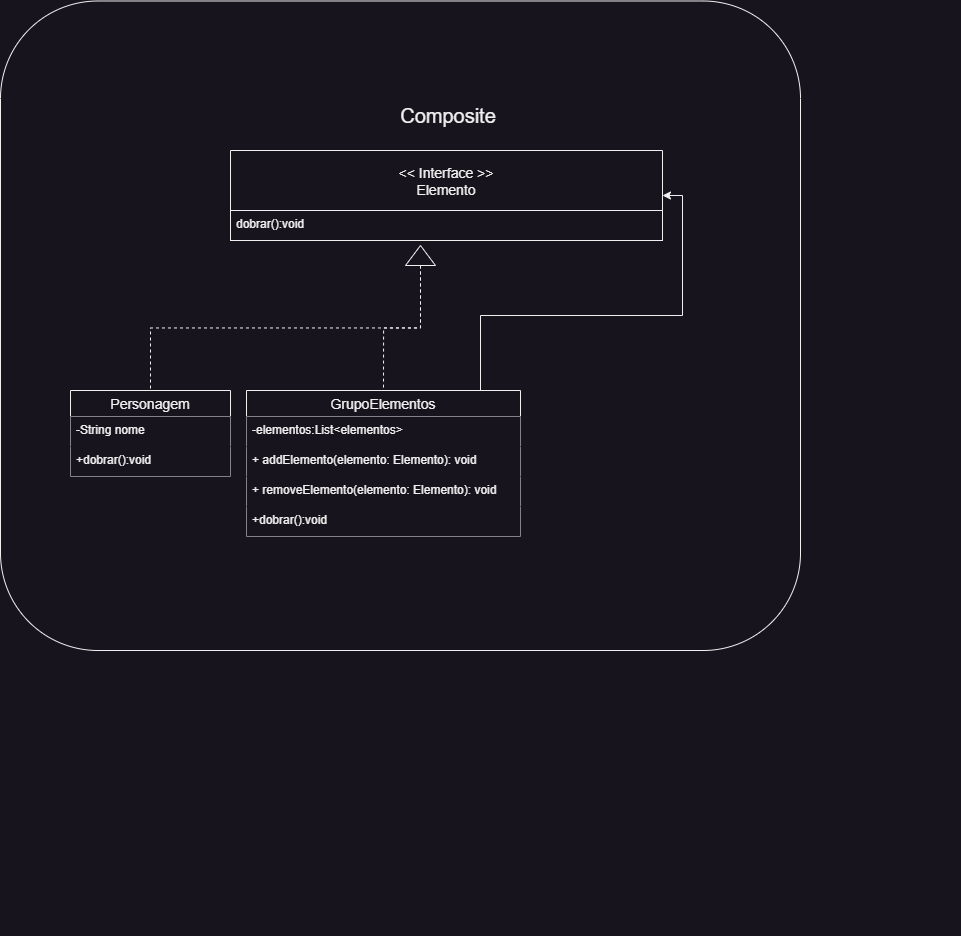

The diagram above was exported from draw.io. Its source (the exported page's mxGraphModel, read from the mxfile embedded in the PNG):
<mxGraphModel dx="1354" dy="657" grid="1" gridSize="10" guides="1" tooltips="1" connect="1" arrows="1" fold="1" page="1" pageScale="1" pageWidth="827" pageHeight="1169" math="0" shadow="0">
  <root>
    <mxCell id="0" />
    <mxCell id="1" parent="0" />
    <mxCell id="zCIW0upNdksYPyaGKuI2-22" value="" style="rounded=1;whiteSpace=wrap;html=1;labelBackgroundColor=none;" parent="1" vertex="1">
      <mxGeometry x="350" y="290.5" width="800" height="649.5" as="geometry" />
    </mxCell>
    <mxCell id="zCIW0upNdksYPyaGKuI2-1" value="Composite" style="text;html=1;align=center;verticalAlign=middle;whiteSpace=wrap;rounded=0;strokeWidth=8;fontSize=20;" parent="1" vertex="1">
      <mxGeometry x="586" y="390" width="424" height="30" as="geometry" />
    </mxCell>
    <mxCell id="zCIW0upNdksYPyaGKuI2-2" value="" style="group" parent="1" vertex="1" connectable="0">
      <mxGeometry x="420" y="440" width="890" height="785" as="geometry" />
    </mxCell>
    <mxCell id="zCIW0upNdksYPyaGKuI2-3" value="&lt;&lt; Interface &gt;&gt;&#10;Elemento" style="swimlane;fontStyle=0;childLayout=stackLayout;horizontal=1;startSize=60;horizontalStack=0;resizeParent=1;resizeParentMax=0;resizeLast=0;collapsible=1;marginBottom=0;align=center;fontSize=14;" parent="zCIW0upNdksYPyaGKuI2-2" vertex="1">
      <mxGeometry x="160" width="432" height="90" as="geometry" />
    </mxCell>
    <mxCell id="zCIW0upNdksYPyaGKuI2-4" value="dobrar():void" style="text;strokeColor=default;fillColor=default;spacingLeft=4;spacingRight=4;overflow=hidden;rotatable=0;points=[[0,0.5],[1,0.5]];portConstraint=eastwest;fontSize=12;" parent="zCIW0upNdksYPyaGKuI2-3" vertex="1">
      <mxGeometry y="60" width="432" height="30" as="geometry" />
    </mxCell>
    <mxCell id="zCIW0upNdksYPyaGKuI2-6" value="Personagem" style="swimlane;fontStyle=0;childLayout=stackLayout;horizontal=1;startSize=26;horizontalStack=0;resizeParent=1;resizeParentMax=0;resizeLast=0;collapsible=1;marginBottom=0;align=center;fontSize=14;strokeColor=default;" parent="zCIW0upNdksYPyaGKuI2-2" vertex="1">
      <mxGeometry y="240" width="160" height="86" as="geometry" />
    </mxCell>
    <mxCell id="zCIW0upNdksYPyaGKuI2-7" value="-String nome" style="text;strokeColor=none;fillColor=default;spacingLeft=4;spacingRight=4;overflow=hidden;rotatable=0;points=[[0,0.5],[1,0.5]];portConstraint=eastwest;fontSize=12;" parent="zCIW0upNdksYPyaGKuI2-6" vertex="1">
      <mxGeometry y="26" width="160" height="30" as="geometry" />
    </mxCell>
    <mxCell id="zCIW0upNdksYPyaGKuI2-17" value="+dobrar():void" style="text;strokeColor=none;fillColor=default;spacingLeft=4;spacingRight=4;overflow=hidden;rotatable=0;points=[[0,0.5],[1,0.5]];portConstraint=eastwest;fontSize=12;" parent="zCIW0upNdksYPyaGKuI2-6" vertex="1">
      <mxGeometry y="56" width="160" height="30" as="geometry" />
    </mxCell>
    <mxCell id="Xiwwtz8R96osy-5menO3-6" style="edgeStyle=orthogonalEdgeStyle;rounded=0;orthogonalLoop=1;jettySize=auto;html=1;entryX=1;entryY=0.5;entryDx=0;entryDy=0;" edge="1" parent="zCIW0upNdksYPyaGKuI2-2" source="zCIW0upNdksYPyaGKuI2-9" target="zCIW0upNdksYPyaGKuI2-3">
      <mxGeometry relative="1" as="geometry">
        <Array as="points">
          <mxPoint x="410" y="165" />
          <mxPoint x="612" y="165" />
          <mxPoint x="612" y="45" />
        </Array>
      </mxGeometry>
    </mxCell>
    <mxCell id="zCIW0upNdksYPyaGKuI2-9" value="GrupoElementos" style="swimlane;fontStyle=0;childLayout=stackLayout;horizontal=1;startSize=26;horizontalStack=0;resizeParent=1;resizeParentMax=0;resizeLast=0;collapsible=1;marginBottom=0;align=center;fontSize=14;strokeColor=default;" parent="zCIW0upNdksYPyaGKuI2-2" vertex="1">
      <mxGeometry x="176" y="240" width="274" height="146" as="geometry" />
    </mxCell>
    <mxCell id="zCIW0upNdksYPyaGKuI2-10" value="-elementos:List&lt;elementos&gt;" style="text;strokeColor=none;fillColor=default;spacingLeft=4;spacingRight=4;overflow=hidden;rotatable=0;points=[[0,0.5],[1,0.5]];portConstraint=eastwest;fontSize=12;" parent="zCIW0upNdksYPyaGKuI2-9" vertex="1">
      <mxGeometry y="26" width="274" height="30" as="geometry" />
    </mxCell>
    <mxCell id="zCIW0upNdksYPyaGKuI2-19" value="+ addElemento(elemento: Elemento): void " style="text;strokeColor=none;fillColor=default;spacingLeft=4;spacingRight=4;overflow=hidden;rotatable=0;points=[[0,0.5],[1,0.5]];portConstraint=eastwest;fontSize=12;" parent="zCIW0upNdksYPyaGKuI2-9" vertex="1">
      <mxGeometry y="56" width="274" height="30" as="geometry" />
    </mxCell>
    <mxCell id="zCIW0upNdksYPyaGKuI2-21" value="+ removeElemento(elemento: Elemento): void" style="text;strokeColor=none;fillColor=default;spacingLeft=4;spacingRight=4;overflow=hidden;rotatable=0;points=[[0,0.5],[1,0.5]];portConstraint=eastwest;fontSize=12;" parent="zCIW0upNdksYPyaGKuI2-9" vertex="1">
      <mxGeometry y="86" width="274" height="30" as="geometry" />
    </mxCell>
    <mxCell id="zCIW0upNdksYPyaGKuI2-20" value="+dobrar():void" style="text;strokeColor=none;fillColor=default;spacingLeft=4;spacingRight=4;overflow=hidden;rotatable=0;points=[[0,0.5],[1,0.5]];portConstraint=eastwest;fontSize=12;" parent="zCIW0upNdksYPyaGKuI2-9" vertex="1">
      <mxGeometry y="116" width="274" height="30" as="geometry" />
    </mxCell>
    <mxCell id="Xiwwtz8R96osy-5menO3-3" style="edgeStyle=orthogonalEdgeStyle;rounded=0;orthogonalLoop=1;jettySize=auto;html=1;exitX=0;exitY=0.5;exitDx=0;exitDy=0;entryX=0.5;entryY=0;entryDx=0;entryDy=0;endArrow=none;endFill=0;dashed=1;" edge="1" parent="1" source="Xiwwtz8R96osy-5menO3-2" target="zCIW0upNdksYPyaGKuI2-9">
      <mxGeometry relative="1" as="geometry" />
    </mxCell>
    <mxCell id="Xiwwtz8R96osy-5menO3-5" style="edgeStyle=orthogonalEdgeStyle;rounded=0;orthogonalLoop=1;jettySize=auto;html=1;exitX=0;exitY=0.5;exitDx=0;exitDy=0;endArrow=none;endFill=0;dashed=1;" edge="1" parent="1" source="Xiwwtz8R96osy-5menO3-2" target="zCIW0upNdksYPyaGKuI2-6">
      <mxGeometry relative="1" as="geometry" />
    </mxCell>
    <mxCell id="Xiwwtz8R96osy-5menO3-2" value="" style="triangle;whiteSpace=wrap;html=1;rotation=-90;" vertex="1" parent="1">
      <mxGeometry x="760" y="530" width="20" height="30" as="geometry" />
    </mxCell>
  </root>
</mxGraphModel>